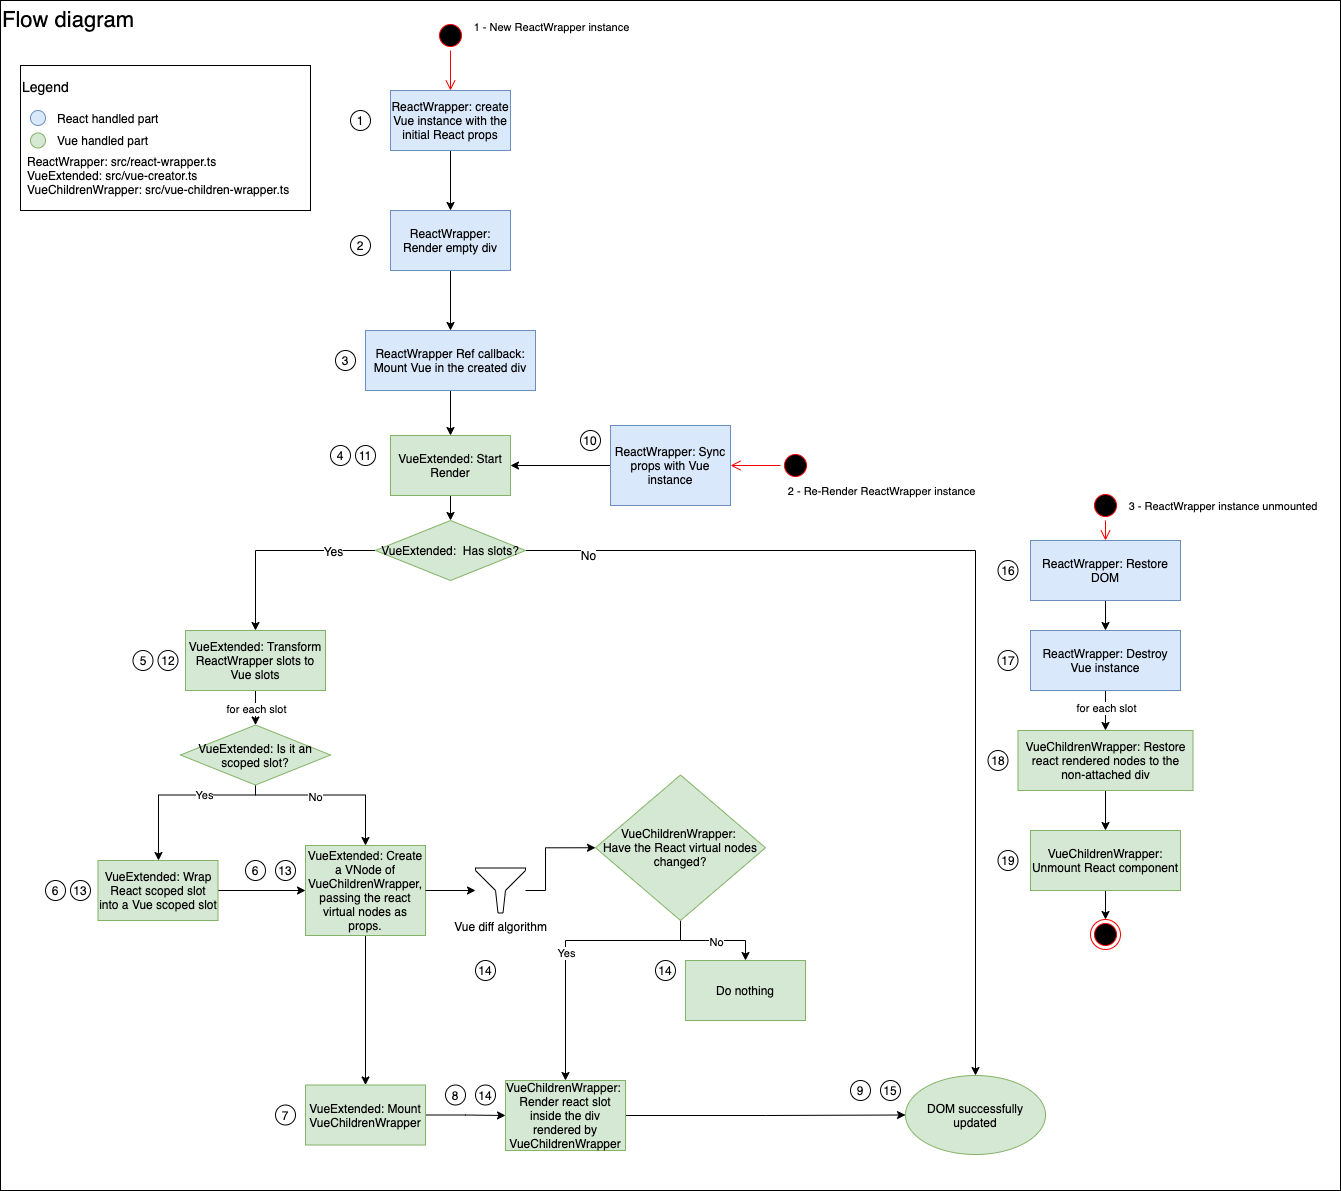

The diagram above was exported from draw.io. Its source (the exported page's mxGraphModel, read from the mxfile embedded in the PNG):
<mxGraphModel dx="2893" dy="1154" grid="1" gridSize="10" guides="1" tooltips="1" connect="1" arrows="1" fold="1" page="1" pageScale="1" pageWidth="827" pageHeight="1169" math="0" shadow="0">
  <root>
    <mxCell id="0" />
    <mxCell id="1" parent="0" />
    <mxCell id="2" value="Flow diagram" style="rounded=0;whiteSpace=wrap;html=1;align=left;fontSize=22;verticalAlign=top;" vertex="1" parent="1">
      <mxGeometry x="-700" y="50" width="1340" height="1190" as="geometry" />
    </mxCell>
    <mxCell id="3" value="" style="edgeStyle=orthogonalEdgeStyle;rounded=0;orthogonalLoop=1;jettySize=auto;html=1;" edge="1" source="4" target="6" parent="1">
      <mxGeometry relative="1" as="geometry" />
    </mxCell>
    <mxCell id="4" value="ReactWrapper: create Vue instance with the initial React props" style="rounded=0;whiteSpace=wrap;html=1;fillColor=#dae8fc;strokeColor=#6c8ebf;" vertex="1" parent="1">
      <mxGeometry x="-310" y="140" width="120" height="60" as="geometry" />
    </mxCell>
    <mxCell id="5" value="" style="edgeStyle=orthogonalEdgeStyle;rounded=0;orthogonalLoop=1;jettySize=auto;html=1;" edge="1" source="6" target="8" parent="1">
      <mxGeometry relative="1" as="geometry" />
    </mxCell>
    <mxCell id="6" value="ReactWrapper: Render empty div" style="whiteSpace=wrap;html=1;rounded=0;fillColor=#dae8fc;strokeColor=#6c8ebf;" vertex="1" parent="1">
      <mxGeometry x="-310" y="260" width="120" height="60" as="geometry" />
    </mxCell>
    <mxCell id="7" value="" style="edgeStyle=orthogonalEdgeStyle;rounded=0;orthogonalLoop=1;jettySize=auto;html=1;" edge="1" source="8" target="10" parent="1">
      <mxGeometry relative="1" as="geometry" />
    </mxCell>
    <mxCell id="8" value="ReactWrapper Ref callback: Mount Vue in the created div" style="whiteSpace=wrap;html=1;rounded=0;strokeColor=#6c8ebf;fillColor=#dae8fc;" vertex="1" parent="1">
      <mxGeometry x="-335" y="380" width="170" height="60" as="geometry" />
    </mxCell>
    <mxCell id="9" style="edgeStyle=orthogonalEdgeStyle;rounded=0;orthogonalLoop=1;jettySize=auto;html=1;fontSize=12;" edge="1" source="10" target="91" parent="1">
      <mxGeometry relative="1" as="geometry" />
    </mxCell>
    <mxCell id="10" value="VueExtended: Start Render" style="whiteSpace=wrap;html=1;rounded=0;strokeColor=#82b366;fillColor=#d5e8d4;" vertex="1" parent="1">
      <mxGeometry x="-310" y="485" width="120" height="60" as="geometry" />
    </mxCell>
    <mxCell id="11" value="" style="edgeStyle=orthogonalEdgeStyle;rounded=0;orthogonalLoop=1;jettySize=auto;html=1;" edge="1" source="13" target="18" parent="1">
      <mxGeometry relative="1" as="geometry" />
    </mxCell>
    <mxCell id="12" value="for each slot" style="edgeLabel;html=1;align=center;verticalAlign=middle;resizable=0;points=[];" vertex="1" connectable="0" parent="11">
      <mxGeometry x="-0.0241" relative="1" as="geometry">
        <mxPoint as="offset" />
      </mxGeometry>
    </mxCell>
    <mxCell id="13" value="VueExtended:&amp;nbsp;Transform ReactWrapper slots to Vue slots" style="whiteSpace=wrap;html=1;rounded=0;strokeColor=#82b366;fillColor=#d5e8d4;" vertex="1" parent="1">
      <mxGeometry x="-515" y="680" width="140" height="60" as="geometry" />
    </mxCell>
    <mxCell id="14" value="" style="edgeStyle=orthogonalEdgeStyle;rounded=0;orthogonalLoop=1;jettySize=auto;html=1;" edge="1" source="18" target="23" parent="1">
      <mxGeometry relative="1" as="geometry">
        <Array as="points">
          <mxPoint x="-445" y="844.5" />
          <mxPoint x="-335" y="844.5" />
        </Array>
      </mxGeometry>
    </mxCell>
    <mxCell id="15" value="No" style="edgeLabel;html=1;align=center;verticalAlign=middle;resizable=0;points=[];" vertex="1" connectable="0" parent="14">
      <mxGeometry x="-0.1947" y="-2" relative="1" as="geometry">
        <mxPoint as="offset" />
      </mxGeometry>
    </mxCell>
    <mxCell id="16" style="edgeStyle=orthogonalEdgeStyle;rounded=0;orthogonalLoop=1;jettySize=auto;html=1;" edge="1" source="18" target="20" parent="1">
      <mxGeometry relative="1" as="geometry">
        <Array as="points">
          <mxPoint x="-445" y="844.5" />
          <mxPoint x="-542" y="844.5" />
        </Array>
      </mxGeometry>
    </mxCell>
    <mxCell id="17" value="Yes" style="edgeLabel;html=1;align=center;verticalAlign=middle;resizable=0;points=[];" vertex="1" connectable="0" parent="16">
      <mxGeometry x="-0.2773" relative="1" as="geometry">
        <mxPoint as="offset" />
      </mxGeometry>
    </mxCell>
    <mxCell id="18" value="VueExtended: Is it an scoped slot?" style="rhombus;whiteSpace=wrap;html=1;fontFamily=Helvetica;fontSize=12;fontColor=#000000;align=center;strokeColor=#82b366;fillColor=#d5e8d4;" vertex="1" parent="1">
      <mxGeometry x="-520" y="774.5" width="150" height="60" as="geometry" />
    </mxCell>
    <mxCell id="19" style="edgeStyle=orthogonalEdgeStyle;rounded=0;orthogonalLoop=1;jettySize=auto;html=1;exitX=1;exitY=0.5;exitDx=0;exitDy=0;" edge="1" source="20" target="23" parent="1">
      <mxGeometry relative="1" as="geometry">
        <mxPoint x="-420" y="940" as="targetPoint" />
      </mxGeometry>
    </mxCell>
    <mxCell id="20" value="VueExtended: Wrap React scoped slot into a Vue scoped slot" style="whiteSpace=wrap;html=1;strokeColor=#82b366;fillColor=#d5e8d4;" vertex="1" parent="1">
      <mxGeometry x="-602.5" y="910" width="120" height="60" as="geometry" />
    </mxCell>
    <mxCell id="21" value="" style="edgeStyle=orthogonalEdgeStyle;rounded=0;orthogonalLoop=1;jettySize=auto;html=1;" edge="1" source="23" target="25" parent="1">
      <mxGeometry relative="1" as="geometry">
        <mxPoint x="-334.9655172413791" y="994.5" as="sourcePoint" />
      </mxGeometry>
    </mxCell>
    <mxCell id="22" style="edgeStyle=orthogonalEdgeStyle;rounded=0;orthogonalLoop=1;jettySize=auto;html=1;entryX=0;entryY=0.5;entryDx=0;entryDy=0;" edge="1" source="78" target="34" parent="1">
      <mxGeometry relative="1" as="geometry">
        <Array as="points">
          <mxPoint x="-155" y="940.5" />
          <mxPoint x="-155" y="897.5" />
        </Array>
      </mxGeometry>
    </mxCell>
    <mxCell id="23" value="VueExtended: Create a VNode of VueChildrenWrapper, passing the react virtual nodes as props." style="whiteSpace=wrap;html=1;strokeColor=#82b366;fillColor=#d5e8d4;" vertex="1" parent="1">
      <mxGeometry x="-395" y="895" width="120" height="90" as="geometry" />
    </mxCell>
    <mxCell id="24" style="edgeStyle=orthogonalEdgeStyle;rounded=0;orthogonalLoop=1;jettySize=auto;html=1;" edge="1" source="25" target="27" parent="1">
      <mxGeometry relative="1" as="geometry" />
    </mxCell>
    <mxCell id="25" value="VueExtended: Mount VueChildrenWrapper" style="whiteSpace=wrap;html=1;strokeColor=#82b366;fillColor=#d5e8d4;" vertex="1" parent="1">
      <mxGeometry x="-395" y="1134.5" width="120" height="60" as="geometry" />
    </mxCell>
    <mxCell id="26" value="" style="edgeStyle=orthogonalEdgeStyle;rounded=0;orthogonalLoop=1;jettySize=auto;html=1;" edge="1" source="27" target="86" parent="1">
      <mxGeometry relative="1" as="geometry">
        <mxPoint x="15" y="1164.5" as="targetPoint" />
      </mxGeometry>
    </mxCell>
    <mxCell id="27" value="VueChildrenWrapper:&amp;nbsp;&lt;br&gt;Render react slot inside the div rendered by VueChildrenWrapper" style="whiteSpace=wrap;html=1;strokeColor=#82b366;fillColor=#d5e8d4;" vertex="1" parent="1">
      <mxGeometry x="-195" y="1130" width="120" height="70" as="geometry" />
    </mxCell>
    <mxCell id="28" style="edgeStyle=orthogonalEdgeStyle;rounded=0;orthogonalLoop=1;jettySize=auto;html=1;entryX=1;entryY=0.5;entryDx=0;entryDy=0;" edge="1" source="29" target="10" parent="1">
      <mxGeometry relative="1" as="geometry">
        <mxPoint y="610" as="targetPoint" />
      </mxGeometry>
    </mxCell>
    <mxCell id="29" value="ReactWrapper: Sync props with Vue instance" style="whiteSpace=wrap;html=1;strokeColor=#6c8ebf;fillColor=#dae8fc;" vertex="1" parent="1">
      <mxGeometry x="-90" y="475" width="120" height="80" as="geometry" />
    </mxCell>
    <mxCell id="30" style="edgeStyle=orthogonalEdgeStyle;rounded=0;orthogonalLoop=1;jettySize=auto;html=1;" edge="1" source="34" target="27" parent="1">
      <mxGeometry relative="1" as="geometry">
        <Array as="points">
          <mxPoint x="-20" y="990" />
          <mxPoint x="-135" y="990" />
        </Array>
      </mxGeometry>
    </mxCell>
    <mxCell id="31" value="Yes" style="edgeLabel;html=1;align=center;verticalAlign=middle;resizable=0;points=[];" vertex="1" connectable="0" parent="30">
      <mxGeometry x="0.0692" relative="1" as="geometry">
        <mxPoint as="offset" />
      </mxGeometry>
    </mxCell>
    <mxCell id="32" style="edgeStyle=orthogonalEdgeStyle;rounded=0;orthogonalLoop=1;jettySize=auto;html=1;" edge="1" source="34" target="69" parent="1">
      <mxGeometry relative="1" as="geometry" />
    </mxCell>
    <mxCell id="33" value="No" style="edgeLabel;html=1;align=center;verticalAlign=middle;resizable=0;points=[];" vertex="1" connectable="0" parent="32">
      <mxGeometry x="0.0462" y="-1" relative="1" as="geometry">
        <mxPoint as="offset" />
      </mxGeometry>
    </mxCell>
    <mxCell id="34" value="VueChildrenWrapper:&amp;nbsp;&lt;br&gt;Have the React virtual nodes changed?" style="rhombus;whiteSpace=wrap;html=1;fontFamily=Helvetica;fontSize=12;fontColor=#000000;align=center;strokeColor=#82b366;fillColor=#d5e8d4;" vertex="1" parent="1">
      <mxGeometry x="-105" y="824.5" width="170" height="145.5" as="geometry" />
    </mxCell>
    <mxCell id="35" value="" style="ellipse;html=1;shape=startState;fillColor=#000000;strokeColor=#ff0000;" vertex="1" parent="1">
      <mxGeometry x="-265" y="70" width="30" height="30" as="geometry" />
    </mxCell>
    <mxCell id="36" value="" style="edgeStyle=orthogonalEdgeStyle;html=1;verticalAlign=bottom;endArrow=open;endSize=8;strokeColor=#ff0000;" edge="1" source="35" target="4" parent="1">
      <mxGeometry relative="1" as="geometry">
        <mxPoint x="-250" y="140" as="targetPoint" />
      </mxGeometry>
    </mxCell>
    <mxCell id="37" value="1 - New ReactWrapper instance" style="edgeLabel;html=1;align=center;verticalAlign=middle;resizable=0;points=[];" vertex="1" connectable="0" parent="36">
      <mxGeometry x="-0.0667" y="-1" relative="1" as="geometry">
        <mxPoint x="101" y="-43" as="offset" />
      </mxGeometry>
    </mxCell>
    <mxCell id="38" value="" style="ellipse;html=1;shape=startState;fillColor=#000000;strokeColor=#ff0000;" vertex="1" parent="1">
      <mxGeometry x="80" y="500" width="30" height="30" as="geometry" />
    </mxCell>
    <mxCell id="39" value="" style="edgeStyle=orthogonalEdgeStyle;html=1;verticalAlign=bottom;endArrow=open;endSize=8;strokeColor=#ff0000;" edge="1" source="38" target="29" parent="1">
      <mxGeometry relative="1" as="geometry">
        <mxPoint x="405" y="655" as="targetPoint" />
      </mxGeometry>
    </mxCell>
    <mxCell id="40" value="2 - Re-Render ReactWrapper instance" style="edgeLabel;html=1;align=center;verticalAlign=middle;resizable=0;points=[];" vertex="1" connectable="0" parent="1">
      <mxGeometry x="180" y="540" as="geometry" />
    </mxCell>
    <mxCell id="41" value="" style="ellipse;html=1;shape=endState;fillColor=#000000;strokeColor=#ff0000;" vertex="1" parent="1">
      <mxGeometry x="390" y="969" width="30" height="30" as="geometry" />
    </mxCell>
    <mxCell id="42" value="" style="ellipse;html=1;shape=startState;fillColor=#000000;strokeColor=#ff0000;" vertex="1" parent="1">
      <mxGeometry x="390" y="540" width="30" height="30" as="geometry" />
    </mxCell>
    <mxCell id="43" value="" style="edgeStyle=orthogonalEdgeStyle;html=1;verticalAlign=bottom;endArrow=open;endSize=8;strokeColor=#ff0000;" edge="1" source="42" target="46" parent="1">
      <mxGeometry relative="1" as="geometry">
        <mxPoint x="405" y="630" as="targetPoint" />
      </mxGeometry>
    </mxCell>
    <mxCell id="44" value="&amp;nbsp;3 - ReactWrapper instance unmounted" style="edgeLabel;html=1;align=center;verticalAlign=middle;resizable=0;points=[];" vertex="1" connectable="0" parent="1">
      <mxGeometry x="520" y="555" as="geometry" />
    </mxCell>
    <mxCell id="45" value="" style="edgeStyle=orthogonalEdgeStyle;rounded=0;orthogonalLoop=1;jettySize=auto;html=1;" edge="1" source="46" target="49" parent="1">
      <mxGeometry relative="1" as="geometry" />
    </mxCell>
    <mxCell id="46" value="ReactWrapper: Restore DOM" style="whiteSpace=wrap;html=1;rounded=0;fillColor=#dae8fc;strokeColor=#6c8ebf;" vertex="1" parent="1">
      <mxGeometry x="330" y="590" width="150" height="60" as="geometry" />
    </mxCell>
    <mxCell id="47" value="" style="edgeStyle=orthogonalEdgeStyle;rounded=0;orthogonalLoop=1;jettySize=auto;html=1;" edge="1" source="49" target="51" parent="1">
      <mxGeometry relative="1" as="geometry">
        <mxPoint x="405" y="790" as="targetPoint" />
        <Array as="points" />
      </mxGeometry>
    </mxCell>
    <mxCell id="48" value="for each slot" style="edgeLabel;html=1;align=center;verticalAlign=middle;resizable=0;points=[];" vertex="1" connectable="0" parent="47">
      <mxGeometry x="-0.48" y="1" relative="1" as="geometry">
        <mxPoint x="-1" y="7" as="offset" />
      </mxGeometry>
    </mxCell>
    <mxCell id="49" value="ReactWrapper: Destroy Vue instance" style="whiteSpace=wrap;html=1;rounded=0;strokeColor=#6c8ebf;fillColor=#dae8fc;" vertex="1" parent="1">
      <mxGeometry x="330" y="680" width="150" height="60" as="geometry" />
    </mxCell>
    <mxCell id="50" style="edgeStyle=orthogonalEdgeStyle;rounded=0;orthogonalLoop=1;jettySize=auto;html=1;" edge="1" source="51" target="53" parent="1">
      <mxGeometry relative="1" as="geometry" />
    </mxCell>
    <mxCell id="51" value="VueChildrenWrapper: Restore react rendered nodes to the non-attached div" style="whiteSpace=wrap;html=1;strokeColor=#82b366;fillColor=#d5e8d4;" vertex="1" parent="1">
      <mxGeometry x="317.5" y="780" width="175" height="60" as="geometry" />
    </mxCell>
    <mxCell id="52" style="edgeStyle=orthogonalEdgeStyle;rounded=0;orthogonalLoop=1;jettySize=auto;html=1;" edge="1" source="53" target="41" parent="1">
      <mxGeometry relative="1" as="geometry" />
    </mxCell>
    <mxCell id="53" value="VueChildrenWrapper: Unmount React component" style="whiteSpace=wrap;html=1;rounded=0;strokeColor=#82b366;fillColor=#d5e8d4;" vertex="1" parent="1">
      <mxGeometry x="330" y="880" width="150" height="60" as="geometry" />
    </mxCell>
    <mxCell id="54" value="1" style="ellipse;whiteSpace=wrap;html=1;aspect=fixed;" vertex="1" parent="1">
      <mxGeometry x="-350" y="160" width="20" height="20" as="geometry" />
    </mxCell>
    <mxCell id="55" value="2" style="ellipse;whiteSpace=wrap;html=1;aspect=fixed;" vertex="1" parent="1">
      <mxGeometry x="-350" y="285" width="20" height="20" as="geometry" />
    </mxCell>
    <mxCell id="56" value="3" style="ellipse;whiteSpace=wrap;html=1;aspect=fixed;" vertex="1" parent="1">
      <mxGeometry x="-365" y="400" width="20" height="20" as="geometry" />
    </mxCell>
    <mxCell id="57" value="11" style="ellipse;whiteSpace=wrap;html=1;aspect=fixed;" vertex="1" parent="1">
      <mxGeometry x="-345" y="495" width="20" height="20" as="geometry" />
    </mxCell>
    <mxCell id="58" value="12" style="ellipse;whiteSpace=wrap;html=1;aspect=fixed;" vertex="1" parent="1">
      <mxGeometry x="-542.5" y="700" width="20" height="20" as="geometry" />
    </mxCell>
    <mxCell id="59" value="13" style="ellipse;whiteSpace=wrap;html=1;aspect=fixed;" vertex="1" parent="1">
      <mxGeometry x="-630" y="930" width="20" height="20" as="geometry" />
    </mxCell>
    <mxCell id="60" value="13" style="ellipse;whiteSpace=wrap;html=1;aspect=fixed;" vertex="1" parent="1">
      <mxGeometry x="-425" y="910" width="20" height="20" as="geometry" />
    </mxCell>
    <mxCell id="61" value="7" style="ellipse;whiteSpace=wrap;html=1;aspect=fixed;" vertex="1" parent="1">
      <mxGeometry x="-425" y="1154.5" width="20" height="20" as="geometry" />
    </mxCell>
    <mxCell id="62" value="14" style="ellipse;whiteSpace=wrap;html=1;aspect=fixed;" vertex="1" parent="1">
      <mxGeometry x="-225" y="1134.5" width="20" height="20" as="geometry" />
    </mxCell>
    <mxCell id="63" value="15" style="ellipse;whiteSpace=wrap;html=1;aspect=fixed;" vertex="1" parent="1">
      <mxGeometry x="180" y="1130" width="20" height="20" as="geometry" />
    </mxCell>
    <mxCell id="64" value="10" style="ellipse;whiteSpace=wrap;html=1;aspect=fixed;" vertex="1" parent="1">
      <mxGeometry x="-120" y="480" width="20" height="20" as="geometry" />
    </mxCell>
    <mxCell id="65" value="4" style="ellipse;whiteSpace=wrap;html=1;aspect=fixed;" vertex="1" parent="1">
      <mxGeometry x="-370" y="495" width="20" height="20" as="geometry" />
    </mxCell>
    <mxCell id="66" value="5" style="ellipse;whiteSpace=wrap;html=1;aspect=fixed;" vertex="1" parent="1">
      <mxGeometry x="-567.5" y="700" width="20" height="20" as="geometry" />
    </mxCell>
    <mxCell id="67" value="6" style="ellipse;whiteSpace=wrap;html=1;aspect=fixed;" vertex="1" parent="1">
      <mxGeometry x="-655" y="930" width="20" height="20" as="geometry" />
    </mxCell>
    <mxCell id="68" value="6" style="ellipse;whiteSpace=wrap;html=1;aspect=fixed;" vertex="1" parent="1">
      <mxGeometry x="-455" y="910" width="20" height="20" as="geometry" />
    </mxCell>
    <mxCell id="69" value="Do nothing" style="whiteSpace=wrap;html=1;strokeColor=#82b366;fillColor=#d5e8d4;" vertex="1" parent="1">
      <mxGeometry x="-15" y="1010" width="120" height="60" as="geometry" />
    </mxCell>
    <mxCell id="70" value="14" style="ellipse;whiteSpace=wrap;html=1;aspect=fixed;" vertex="1" parent="1">
      <mxGeometry x="-225" y="1010" width="20" height="20" as="geometry" />
    </mxCell>
    <mxCell id="71" value="14" style="ellipse;whiteSpace=wrap;html=1;aspect=fixed;" vertex="1" parent="1">
      <mxGeometry x="-45" y="1010" width="20" height="20" as="geometry" />
    </mxCell>
    <mxCell id="72" value="8" style="ellipse;whiteSpace=wrap;html=1;aspect=fixed;" vertex="1" parent="1">
      <mxGeometry x="-255" y="1134.5" width="20" height="20" as="geometry" />
    </mxCell>
    <mxCell id="73" value="9" style="ellipse;whiteSpace=wrap;html=1;aspect=fixed;" vertex="1" parent="1">
      <mxGeometry x="150" y="1130" width="20" height="20" as="geometry" />
    </mxCell>
    <mxCell id="74" value="16" style="ellipse;whiteSpace=wrap;html=1;aspect=fixed;" vertex="1" parent="1">
      <mxGeometry x="297.5" y="610" width="20" height="20" as="geometry" />
    </mxCell>
    <mxCell id="75" value="17" style="ellipse;whiteSpace=wrap;html=1;aspect=fixed;" vertex="1" parent="1">
      <mxGeometry x="297.5" y="700" width="20" height="20" as="geometry" />
    </mxCell>
    <mxCell id="76" value="18" style="ellipse;whiteSpace=wrap;html=1;aspect=fixed;" vertex="1" parent="1">
      <mxGeometry x="287.5" y="800" width="20" height="20" as="geometry" />
    </mxCell>
    <mxCell id="77" value="19" style="ellipse;whiteSpace=wrap;html=1;aspect=fixed;" vertex="1" parent="1">
      <mxGeometry x="297.5" y="900" width="20" height="20" as="geometry" />
    </mxCell>
    <mxCell id="78" value="Vue diff algorithm" style="aspect=fixed;pointerEvents=1;shadow=0;dashed=0;html=1;labelPosition=center;verticalLabelPosition=bottom;verticalAlign=top;align=center;shape=mxgraph.mscae.enterprise.filter" vertex="1" parent="1">
      <mxGeometry x="-225" y="917.5" width="50" height="45" as="geometry" />
    </mxCell>
    <mxCell id="79" style="edgeStyle=orthogonalEdgeStyle;rounded=0;orthogonalLoop=1;jettySize=auto;html=1;" edge="1" source="23" target="78" parent="1">
      <mxGeometry relative="1" as="geometry">
        <mxPoint x="-275" y="940" as="sourcePoint" />
        <mxPoint x="-105" y="940" as="targetPoint" />
      </mxGeometry>
    </mxCell>
    <mxCell id="80" value="&lt;font style=&quot;font-size: 14px&quot;&gt;Legend&lt;/font&gt;" style="rounded=0;whiteSpace=wrap;html=1;fontSize=22;align=left;verticalAlign=top;" vertex="1" parent="1">
      <mxGeometry x="-680" y="115" width="290" height="145" as="geometry" />
    </mxCell>
    <mxCell id="81" value="" style="ellipse;whiteSpace=wrap;html=1;aspect=fixed;fontSize=22;align=left;fillColor=#dae8fc;strokeColor=#6c8ebf;" vertex="1" parent="1">
      <mxGeometry x="-670" y="160" width="15" height="15" as="geometry" />
    </mxCell>
    <mxCell id="82" value="React handled part" style="text;html=1;strokeColor=none;fillColor=none;align=left;verticalAlign=middle;whiteSpace=wrap;rounded=0;fontSize=12;" vertex="1" parent="1">
      <mxGeometry x="-645" y="157.5" width="105" height="20" as="geometry" />
    </mxCell>
    <mxCell id="83" value="" style="ellipse;whiteSpace=wrap;html=1;aspect=fixed;fontSize=22;align=left;fillColor=#d5e8d4;strokeColor=#82b366;" vertex="1" parent="1">
      <mxGeometry x="-670" y="182.5" width="15" height="15" as="geometry" />
    </mxCell>
    <mxCell id="84" value="Vue handled part" style="text;html=1;strokeColor=none;fillColor=none;align=left;verticalAlign=middle;whiteSpace=wrap;rounded=0;fontSize=12;" vertex="1" parent="1">
      <mxGeometry x="-645" y="180" width="105" height="20" as="geometry" />
    </mxCell>
    <mxCell id="85" value="ReactWrapper: src/react-wrapper.ts&lt;br&gt;VueExtended: src/vue-creator.ts&lt;br&gt;VueChildrenWrapper: src/vue-children-wrapper.ts" style="text;html=1;strokeColor=none;fillColor=none;align=left;verticalAlign=top;whiteSpace=wrap;rounded=0;fontSize=12;" vertex="1" parent="1">
      <mxGeometry x="-675" y="197.5" width="275" height="65" as="geometry" />
    </mxCell>
    <mxCell id="86" value="DOM successfully updated" style="ellipse;whiteSpace=wrap;html=1;fontFamily=Helvetica;fontSize=12;fontColor=#000000;align=center;strokeColor=#82b366;fillColor=#d5e8d4;" vertex="1" parent="1">
      <mxGeometry x="205" y="1125" width="140" height="79" as="geometry" />
    </mxCell>
    <mxCell id="87" style="edgeStyle=orthogonalEdgeStyle;rounded=0;orthogonalLoop=1;jettySize=auto;html=1;fontSize=12;" edge="1" source="91" target="13" parent="1">
      <mxGeometry relative="1" as="geometry" />
    </mxCell>
    <mxCell id="88" value="Yes" style="edgeLabel;html=1;align=center;verticalAlign=middle;resizable=0;points=[];fontSize=12;" vertex="1" connectable="0" parent="87">
      <mxGeometry x="-0.5692" relative="1" as="geometry">
        <mxPoint as="offset" />
      </mxGeometry>
    </mxCell>
    <mxCell id="89" style="edgeStyle=orthogonalEdgeStyle;rounded=0;orthogonalLoop=1;jettySize=auto;html=1;fontSize=12;" edge="1" source="91" target="86" parent="1">
      <mxGeometry relative="1" as="geometry" />
    </mxCell>
    <mxCell id="90" value="No" style="edgeLabel;html=1;align=center;verticalAlign=middle;resizable=0;points=[];fontSize=12;" vertex="1" connectable="0" parent="89">
      <mxGeometry x="-0.8728" y="-4" relative="1" as="geometry">
        <mxPoint as="offset" />
      </mxGeometry>
    </mxCell>
    <mxCell id="91" value="VueExtended:&amp;nbsp; Has slots?" style="rhombus;whiteSpace=wrap;html=1;fontFamily=Helvetica;fontSize=12;fontColor=#000000;align=center;strokeColor=#82b366;fillColor=#d5e8d4;" vertex="1" parent="1">
      <mxGeometry x="-325" y="570" width="150" height="60" as="geometry" />
    </mxCell>
  </root>
</mxGraphModel>